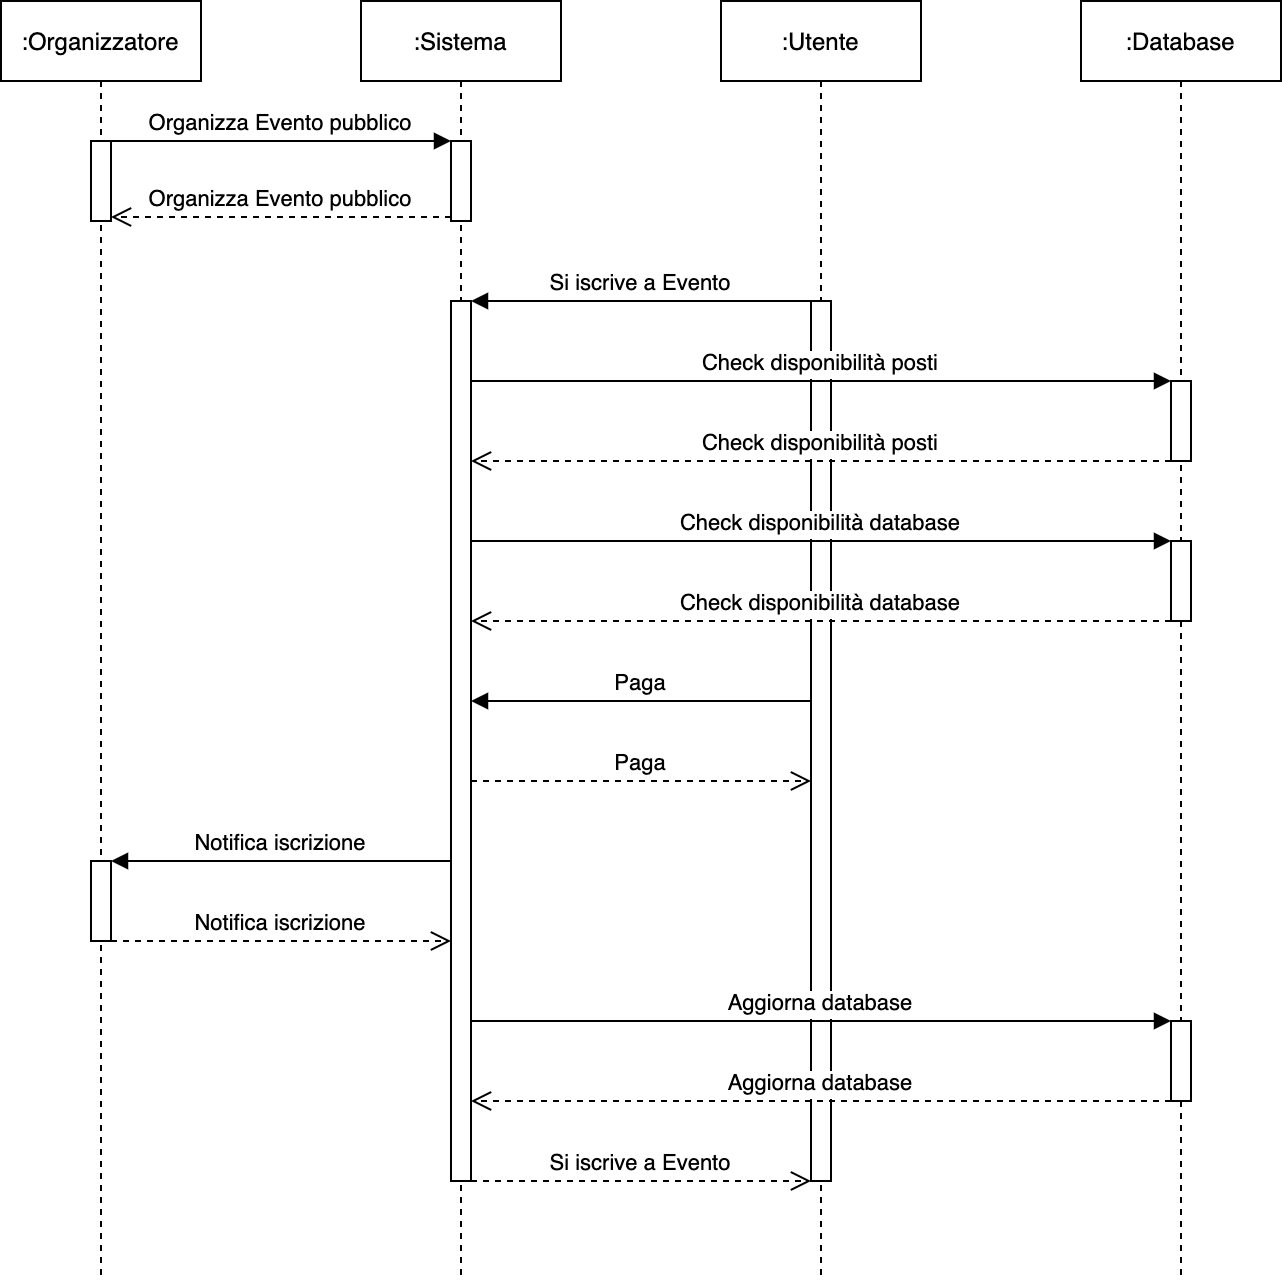

The diagram above was exported from draw.io. Its source (the exported page's mxGraphModel, read from the mxfile embedded in the PNG):
<mxGraphModel dx="1426" dy="712" grid="1" gridSize="10" guides="1" tooltips="1" connect="1" arrows="1" fold="1" page="1" pageScale="1" pageWidth="850" pageHeight="1100" math="0" shadow="0">
  <root>
    <mxCell id="0" />
    <mxCell id="1" parent="0" />
    <mxCell id="3nuBFxr9cyL0pnOWT2aG-1" value=":Organizzatore" style="shape=umlLifeline;perimeter=lifelinePerimeter;container=1;collapsible=0;recursiveResize=0;rounded=0;shadow=0;strokeWidth=1;" parent="1" vertex="1">
      <mxGeometry x="100" y="80" width="100" height="640" as="geometry" />
    </mxCell>
    <mxCell id="3nuBFxr9cyL0pnOWT2aG-2" value="" style="points=[];perimeter=orthogonalPerimeter;rounded=0;shadow=0;strokeWidth=1;" parent="3nuBFxr9cyL0pnOWT2aG-1" vertex="1">
      <mxGeometry x="45" y="70" width="10" height="40" as="geometry" />
    </mxCell>
    <mxCell id="Ddxe99vWpVenJ6vZ9fKg-12" value="" style="points=[];perimeter=orthogonalPerimeter;rounded=0;shadow=0;strokeWidth=1;" parent="3nuBFxr9cyL0pnOWT2aG-1" vertex="1">
      <mxGeometry x="45" y="430" width="10" height="40" as="geometry" />
    </mxCell>
    <mxCell id="3nuBFxr9cyL0pnOWT2aG-5" value=":Sistema" style="shape=umlLifeline;perimeter=lifelinePerimeter;container=1;collapsible=0;recursiveResize=0;rounded=0;shadow=0;strokeWidth=1;" parent="1" vertex="1">
      <mxGeometry x="280" y="80" width="100" height="640" as="geometry" />
    </mxCell>
    <mxCell id="3nuBFxr9cyL0pnOWT2aG-6" value="" style="points=[];perimeter=orthogonalPerimeter;rounded=0;shadow=0;strokeWidth=1;" parent="3nuBFxr9cyL0pnOWT2aG-5" vertex="1">
      <mxGeometry x="45" y="70" width="10" height="40" as="geometry" />
    </mxCell>
    <mxCell id="Ddxe99vWpVenJ6vZ9fKg-5" value="" style="points=[];perimeter=orthogonalPerimeter;rounded=0;shadow=0;strokeWidth=1;" parent="3nuBFxr9cyL0pnOWT2aG-5" vertex="1">
      <mxGeometry x="45" y="150" width="10" height="440" as="geometry" />
    </mxCell>
    <mxCell id="3nuBFxr9cyL0pnOWT2aG-7" value="Organizza Evento pubblico" style="verticalAlign=bottom;endArrow=open;dashed=1;endSize=8;exitX=0;exitY=0.95;shadow=0;strokeWidth=1;" parent="1" source="3nuBFxr9cyL0pnOWT2aG-6" target="3nuBFxr9cyL0pnOWT2aG-2" edge="1">
      <mxGeometry relative="1" as="geometry">
        <mxPoint x="255" y="236" as="targetPoint" />
      </mxGeometry>
    </mxCell>
    <mxCell id="3nuBFxr9cyL0pnOWT2aG-8" value="Organizza Evento pubblico" style="verticalAlign=bottom;endArrow=block;entryX=0;entryY=0;shadow=0;strokeWidth=1;" parent="1" source="3nuBFxr9cyL0pnOWT2aG-2" target="3nuBFxr9cyL0pnOWT2aG-6" edge="1">
      <mxGeometry relative="1" as="geometry">
        <mxPoint x="255" y="160" as="sourcePoint" />
      </mxGeometry>
    </mxCell>
    <mxCell id="Ddxe99vWpVenJ6vZ9fKg-1" value=":Utente" style="shape=umlLifeline;perimeter=lifelinePerimeter;container=1;collapsible=0;recursiveResize=0;rounded=0;shadow=0;strokeWidth=1;" parent="1" vertex="1">
      <mxGeometry x="460" y="80" width="100" height="640" as="geometry" />
    </mxCell>
    <mxCell id="Ddxe99vWpVenJ6vZ9fKg-2" value="" style="points=[];perimeter=orthogonalPerimeter;rounded=0;shadow=0;strokeWidth=1;" parent="Ddxe99vWpVenJ6vZ9fKg-1" vertex="1">
      <mxGeometry x="45" y="150" width="10" height="440" as="geometry" />
    </mxCell>
    <mxCell id="Ddxe99vWpVenJ6vZ9fKg-3" value=":Database" style="shape=umlLifeline;perimeter=lifelinePerimeter;container=1;collapsible=0;recursiveResize=0;rounded=0;shadow=0;strokeWidth=1;" parent="1" vertex="1">
      <mxGeometry x="640" y="80" width="100" height="640" as="geometry" />
    </mxCell>
    <mxCell id="Ddxe99vWpVenJ6vZ9fKg-8" value="" style="points=[];perimeter=orthogonalPerimeter;rounded=0;shadow=0;strokeWidth=1;" parent="Ddxe99vWpVenJ6vZ9fKg-3" vertex="1">
      <mxGeometry x="45" y="270" width="10" height="40" as="geometry" />
    </mxCell>
    <mxCell id="Ddxe99vWpVenJ6vZ9fKg-15" value="" style="points=[];perimeter=orthogonalPerimeter;rounded=0;shadow=0;strokeWidth=1;" parent="Ddxe99vWpVenJ6vZ9fKg-3" vertex="1">
      <mxGeometry x="45" y="510" width="10" height="40" as="geometry" />
    </mxCell>
    <mxCell id="9NSZywAuv9wpkuJNhC-z-1" value="" style="points=[];perimeter=orthogonalPerimeter;rounded=0;shadow=0;strokeWidth=1;" parent="Ddxe99vWpVenJ6vZ9fKg-3" vertex="1">
      <mxGeometry x="45" y="190" width="10" height="40" as="geometry" />
    </mxCell>
    <mxCell id="9NSZywAuv9wpkuJNhC-z-3" value="Check disponibilità posti" style="verticalAlign=bottom;endArrow=open;dashed=1;endSize=8;shadow=0;strokeWidth=1;" parent="Ddxe99vWpVenJ6vZ9fKg-3" target="Ddxe99vWpVenJ6vZ9fKg-5" edge="1">
      <mxGeometry relative="1" as="geometry">
        <mxPoint x="-305" y="230" as="targetPoint" />
        <mxPoint x="45" y="230" as="sourcePoint" />
      </mxGeometry>
    </mxCell>
    <mxCell id="Ddxe99vWpVenJ6vZ9fKg-6" value="Si iscrive a Evento" style="verticalAlign=bottom;endArrow=block;shadow=0;strokeWidth=1;" parent="1" edge="1">
      <mxGeometry relative="1" as="geometry">
        <mxPoint x="505" y="230" as="sourcePoint" />
        <mxPoint x="335" y="230" as="targetPoint" />
      </mxGeometry>
    </mxCell>
    <mxCell id="Ddxe99vWpVenJ6vZ9fKg-7" value="Check disponibilità database" style="verticalAlign=bottom;endArrow=block;shadow=0;strokeWidth=1;" parent="1" target="Ddxe99vWpVenJ6vZ9fKg-8" edge="1">
      <mxGeometry relative="1" as="geometry">
        <mxPoint x="335" y="350" as="sourcePoint" />
        <mxPoint x="505" y="350" as="targetPoint" />
      </mxGeometry>
    </mxCell>
    <mxCell id="Ddxe99vWpVenJ6vZ9fKg-9" value="Check disponibilità database" style="verticalAlign=bottom;endArrow=open;dashed=1;endSize=8;shadow=0;strokeWidth=1;" parent="1" edge="1">
      <mxGeometry relative="1" as="geometry">
        <mxPoint x="335" y="390" as="targetPoint" />
        <mxPoint x="685" y="390" as="sourcePoint" />
      </mxGeometry>
    </mxCell>
    <mxCell id="Ddxe99vWpVenJ6vZ9fKg-10" value="Paga" style="verticalAlign=bottom;endArrow=block;shadow=0;strokeWidth=1;" parent="1" edge="1">
      <mxGeometry relative="1" as="geometry">
        <mxPoint x="504.9999999999998" y="429.9999999999999" as="sourcePoint" />
        <mxPoint x="335" y="429.9999999999999" as="targetPoint" />
      </mxGeometry>
    </mxCell>
    <mxCell id="Ddxe99vWpVenJ6vZ9fKg-11" value="Paga" style="verticalAlign=bottom;endArrow=open;dashed=1;endSize=8;shadow=0;strokeWidth=1;" parent="1" edge="1">
      <mxGeometry relative="1" as="geometry">
        <mxPoint x="504.9999999999998" y="469.9999999999999" as="targetPoint" />
        <mxPoint x="335" y="469.9999999999999" as="sourcePoint" />
      </mxGeometry>
    </mxCell>
    <mxCell id="Ddxe99vWpVenJ6vZ9fKg-13" value="Notifica iscrizione" style="verticalAlign=bottom;endArrow=block;shadow=0;strokeWidth=1;" parent="1" source="Ddxe99vWpVenJ6vZ9fKg-5" target="Ddxe99vWpVenJ6vZ9fKg-12" edge="1">
      <mxGeometry relative="1" as="geometry">
        <mxPoint x="319.99999999999955" y="509.9999999999998" as="sourcePoint" />
        <mxPoint x="150" y="509.9999999999998" as="targetPoint" />
      </mxGeometry>
    </mxCell>
    <mxCell id="Ddxe99vWpVenJ6vZ9fKg-14" value="Notifica iscrizione" style="verticalAlign=bottom;endArrow=open;dashed=1;endSize=8;shadow=0;strokeWidth=1;" parent="1" edge="1">
      <mxGeometry relative="1" as="geometry">
        <mxPoint x="325" y="550" as="targetPoint" />
        <mxPoint x="155" y="550" as="sourcePoint" />
      </mxGeometry>
    </mxCell>
    <mxCell id="Ddxe99vWpVenJ6vZ9fKg-16" value="Aggiorna database" style="verticalAlign=bottom;endArrow=block;shadow=0;strokeWidth=1;" parent="1" source="Ddxe99vWpVenJ6vZ9fKg-5" target="Ddxe99vWpVenJ6vZ9fKg-15" edge="1">
      <mxGeometry relative="1" as="geometry">
        <mxPoint x="330" y="600" as="sourcePoint" />
        <mxPoint x="684.9999999999998" y="590.0000000000001" as="targetPoint" />
      </mxGeometry>
    </mxCell>
    <mxCell id="Ddxe99vWpVenJ6vZ9fKg-17" value="Aggiorna database" style="verticalAlign=bottom;endArrow=open;dashed=1;endSize=8;shadow=0;strokeWidth=1;" parent="1" edge="1">
      <mxGeometry relative="1" as="geometry">
        <mxPoint x="335" y="630" as="targetPoint" />
        <mxPoint x="684.9999999999998" y="630" as="sourcePoint" />
      </mxGeometry>
    </mxCell>
    <mxCell id="Ddxe99vWpVenJ6vZ9fKg-18" value="Si iscrive a Evento" style="verticalAlign=bottom;endArrow=open;dashed=1;endSize=8;shadow=0;strokeWidth=1;" parent="1" edge="1">
      <mxGeometry relative="1" as="geometry">
        <mxPoint x="505" y="669.9999999999998" as="targetPoint" />
        <mxPoint x="335" y="669.9999999999998" as="sourcePoint" />
      </mxGeometry>
    </mxCell>
    <mxCell id="9NSZywAuv9wpkuJNhC-z-2" value="Check disponibilità posti" style="verticalAlign=bottom;endArrow=block;shadow=0;strokeWidth=1;" parent="1" edge="1">
      <mxGeometry relative="1" as="geometry">
        <mxPoint x="335" y="270" as="sourcePoint" />
        <mxPoint x="685" y="270" as="targetPoint" />
      </mxGeometry>
    </mxCell>
  </root>
</mxGraphModel>